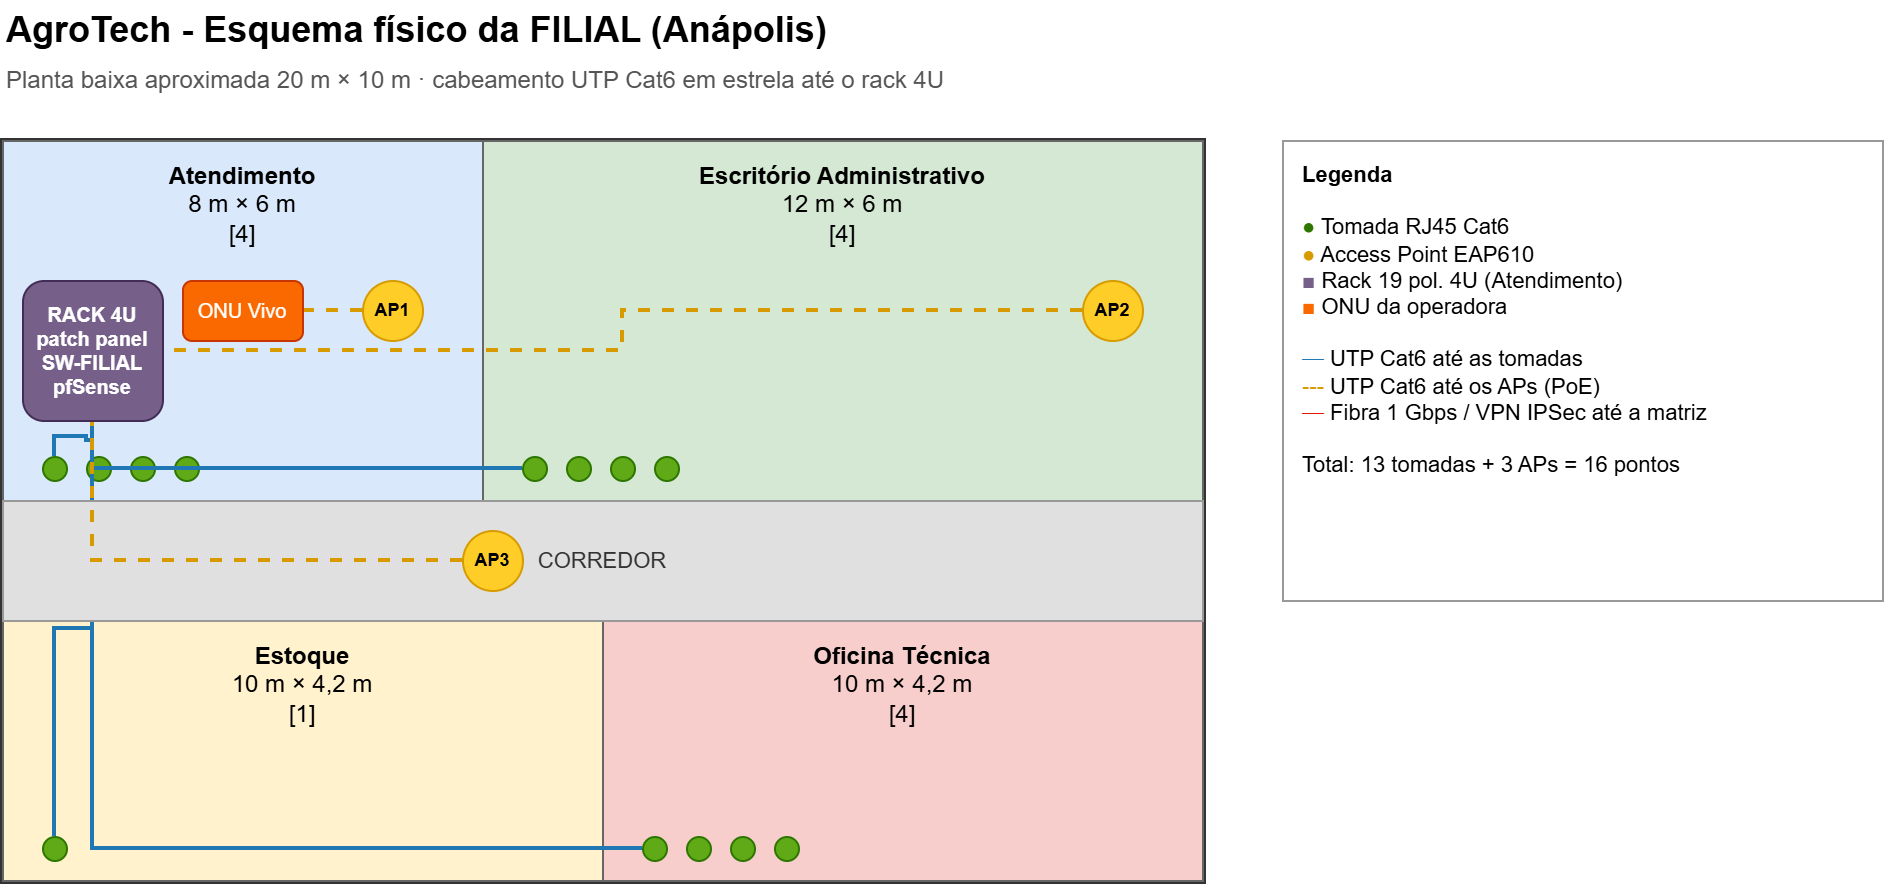

The diagram above was exported from draw.io. Its source (the exported page's mxGraphModel, read from the mxfile embedded in the PNG):
<mxGraphModel dx="647" dy="807" grid="1" gridSize="10" guides="1" tooltips="1" connect="1" arrows="1" fold="1" page="1" pageScale="1" pageWidth="1000" pageHeight="500" math="0" shadow="0">
  <root>
    <mxCell id="0" />
    <mxCell id="1" parent="0" />
    <mxCell id="c81" parent="1" style="text;html=1;fontSize=18;fontStyle=1;align=left;verticalAlign=middle;" value="AgroTech - Esquema físico da FILIAL (Anápolis)" vertex="1">
      <mxGeometry height="30" width="700" x="40" y="10" as="geometry" />
    </mxCell>
    <mxCell id="c82" parent="1" style="text;html=1;fontSize=12;align=left;verticalAlign=middle;fontColor=#555555;" value="Planta baixa aproximada 20 m × 10 m · cabeamento UTP Cat6 em estrela até o rack 4U" vertex="1">
      <mxGeometry height="20" width="900" x="40" y="40" as="geometry" />
    </mxCell>
    <mxCell id="c83" parent="1" style="rounded=0;whiteSpace=wrap;html=1;fillColor=none;strokeColor=#333333;strokeWidth=3;" value="" vertex="1">
      <mxGeometry height="370" width="600" x="40" y="80" as="geometry" />
    </mxCell>
    <mxCell id="c86" edge="1" parent="1" source="c85" style="edgeStyle=orthogonalEdgeStyle;rounded=0;html=1;endArrow=none;strokeColor=#e51400;strokeWidth=3;" target="c84" value="">
      <mxGeometry relative="1" as="geometry" />
    </mxCell>
    <mxCell id="c87" parent="1" style="rounded=0;whiteSpace=wrap;html=1;fillColor=#dae8fc;strokeColor=#666666;verticalAlign=top;align=center;fontSize=12;spacingTop=4;" value="&lt;b&gt;Atendimento&lt;/b&gt;&lt;br&gt;8 m × 6 m&lt;br&gt;[4]" vertex="1">
      <mxGeometry height="180" width="240" x="40" y="80" as="geometry" />
    </mxCell>
    <mxCell id="c88" parent="1" style="rounded=0;whiteSpace=wrap;html=1;fillColor=#d5e8d4;strokeColor=#666666;verticalAlign=top;align=center;fontSize=12;spacingTop=4;" value="&lt;b&gt;Escritório Administrativo&lt;/b&gt;&lt;br&gt;12 m × 6 m&lt;br&gt;[4]" vertex="1">
      <mxGeometry height="180" width="360" x="280" y="80" as="geometry" />
    </mxCell>
    <mxCell id="c89" parent="1" style="rounded=0;whiteSpace=wrap;html=1;fillColor=#fff2cc;strokeColor=#666666;verticalAlign=top;align=center;fontSize=12;spacingTop=4;" value="&lt;b&gt;Estoque&lt;/b&gt;&lt;br&gt;10 m × 4,2 m&lt;br&gt;[1]" vertex="1">
      <mxGeometry height="130" width="300" x="40" y="320" as="geometry" />
    </mxCell>
    <mxCell id="c90" parent="1" style="rounded=0;whiteSpace=wrap;html=1;fillColor=#f8cecc;strokeColor=#666666;verticalAlign=top;align=center;fontSize=12;spacingTop=4;" value="&lt;b&gt;Oficina Técnica&lt;/b&gt;&lt;br&gt;10 m × 4,2 m&lt;br&gt;[4]" vertex="1">
      <mxGeometry height="130" width="300" x="340" y="320" as="geometry" />
    </mxCell>
    <mxCell id="c91" parent="1" style="ellipse;whiteSpace=wrap;html=1;fillColor=#60a917;strokeColor=#2D7600;" value="" vertex="1">
      <mxGeometry height="12" width="12" x="60" y="238" as="geometry" />
    </mxCell>
    <mxCell id="c92" parent="1" style="ellipse;whiteSpace=wrap;html=1;fillColor=#60a917;strokeColor=#2D7600;" value="" vertex="1">
      <mxGeometry height="12" width="12" x="82" y="238" as="geometry" />
    </mxCell>
    <mxCell id="c93" parent="1" style="ellipse;whiteSpace=wrap;html=1;fillColor=#60a917;strokeColor=#2D7600;" value="" vertex="1">
      <mxGeometry height="12" width="12" x="104" y="238" as="geometry" />
    </mxCell>
    <mxCell id="c94" parent="1" style="ellipse;whiteSpace=wrap;html=1;fillColor=#60a917;strokeColor=#2D7600;" value="" vertex="1">
      <mxGeometry height="12" width="12" x="126" y="238" as="geometry" />
    </mxCell>
    <mxCell id="c95" edge="1" parent="1" source="c91" style="edgeStyle=orthogonalEdgeStyle;rounded=0;html=1;endArrow=none;strokeColor=#1f77b4;strokeWidth=2;" target="c84" value="">
      <mxGeometry relative="1" as="geometry" />
    </mxCell>
    <mxCell id="c96" parent="1" style="ellipse;whiteSpace=wrap;html=1;fillColor=#ffcd28;strokeColor=#d79b00;fontSize=9;fontStyle=1;" value="AP1" vertex="1">
      <mxGeometry height="30" width="30" x="220" y="150" as="geometry" />
    </mxCell>
    <mxCell id="c97" edge="1" parent="1" source="c96" style="edgeStyle=orthogonalEdgeStyle;rounded=0;html=1;endArrow=none;strokeColor=#d79b00;strokeWidth=2;dashed=1;" target="c84" value="">
      <mxGeometry relative="1" as="geometry" />
    </mxCell>
    <mxCell id="c98" parent="1" style="ellipse;whiteSpace=wrap;html=1;fillColor=#60a917;strokeColor=#2D7600;" value="" vertex="1">
      <mxGeometry height="12" width="12" x="300" y="238" as="geometry" />
    </mxCell>
    <mxCell id="c99" parent="1" style="ellipse;whiteSpace=wrap;html=1;fillColor=#60a917;strokeColor=#2D7600;" value="" vertex="1">
      <mxGeometry height="12" width="12" x="322" y="238" as="geometry" />
    </mxCell>
    <mxCell id="c100" parent="1" style="ellipse;whiteSpace=wrap;html=1;fillColor=#60a917;strokeColor=#2D7600;" value="" vertex="1">
      <mxGeometry height="12" width="12" x="344" y="238" as="geometry" />
    </mxCell>
    <mxCell id="c101" parent="1" style="ellipse;whiteSpace=wrap;html=1;fillColor=#60a917;strokeColor=#2D7600;" value="" vertex="1">
      <mxGeometry height="12" width="12" x="366" y="238" as="geometry" />
    </mxCell>
    <mxCell id="c102" edge="1" parent="1" source="c98" style="edgeStyle=orthogonalEdgeStyle;rounded=0;html=1;endArrow=none;strokeColor=#1f77b4;strokeWidth=2;" target="c84" value="">
      <mxGeometry relative="1" as="geometry" />
    </mxCell>
    <mxCell id="c103" parent="1" style="ellipse;whiteSpace=wrap;html=1;fillColor=#ffcd28;strokeColor=#d79b00;fontSize=9;fontStyle=1;" value="AP2" vertex="1">
      <mxGeometry height="30" width="30" x="580" y="150" as="geometry" />
    </mxCell>
    <mxCell id="c104" edge="1" parent="1" source="c103" style="edgeStyle=orthogonalEdgeStyle;rounded=0;html=1;endArrow=none;strokeColor=#d79b00;strokeWidth=2;dashed=1;" target="c84" value="">
      <mxGeometry relative="1" as="geometry" />
    </mxCell>
    <mxCell id="c105" parent="1" style="ellipse;whiteSpace=wrap;html=1;fillColor=#60a917;strokeColor=#2D7600;" value="" vertex="1">
      <mxGeometry height="12" width="12" x="60" y="428" as="geometry" />
    </mxCell>
    <mxCell id="c106" edge="1" parent="1" source="c105" style="edgeStyle=orthogonalEdgeStyle;rounded=0;html=1;endArrow=none;strokeColor=#1f77b4;strokeWidth=2;" target="c84" value="">
      <mxGeometry relative="1" as="geometry" />
    </mxCell>
    <mxCell id="c107" parent="1" style="ellipse;whiteSpace=wrap;html=1;fillColor=#60a917;strokeColor=#2D7600;" value="" vertex="1">
      <mxGeometry height="12" width="12" x="360" y="428" as="geometry" />
    </mxCell>
    <mxCell id="c108" parent="1" style="ellipse;whiteSpace=wrap;html=1;fillColor=#60a917;strokeColor=#2D7600;" value="" vertex="1">
      <mxGeometry height="12" width="12" x="382" y="428" as="geometry" />
    </mxCell>
    <mxCell id="c109" parent="1" style="ellipse;whiteSpace=wrap;html=1;fillColor=#60a917;strokeColor=#2D7600;" value="" vertex="1">
      <mxGeometry height="12" width="12" x="404" y="428" as="geometry" />
    </mxCell>
    <mxCell id="c110" parent="1" style="ellipse;whiteSpace=wrap;html=1;fillColor=#60a917;strokeColor=#2D7600;" value="" vertex="1">
      <mxGeometry height="12" width="12" x="426" y="428" as="geometry" />
    </mxCell>
    <mxCell id="c111" edge="1" parent="1" source="c107" style="edgeStyle=orthogonalEdgeStyle;rounded=0;html=1;endArrow=none;strokeColor=#1f77b4;strokeWidth=2;" target="c84" value="">
      <mxGeometry relative="1" as="geometry" />
    </mxCell>
    <mxCell id="c112" parent="1" style="rounded=0;whiteSpace=wrap;html=1;fillColor=#e0e0e0;strokeColor=#999999;fontSize=11;fontColor=#333333;" value="CORREDOR" vertex="1">
      <mxGeometry height="60" width="600" x="40" y="260" as="geometry" />
    </mxCell>
    <mxCell id="c113" parent="1" style="ellipse;whiteSpace=wrap;html=1;fillColor=#ffcd28;strokeColor=#d79b00;fontSize=9;fontStyle=1;" value="AP3" vertex="1">
      <mxGeometry height="30" width="30" x="270" y="275" as="geometry" />
    </mxCell>
    <mxCell id="c114" edge="1" parent="1" source="c113" style="edgeStyle=orthogonalEdgeStyle;rounded=0;html=1;endArrow=none;strokeColor=#d79b00;strokeWidth=2;dashed=1;" target="c84" value="">
      <mxGeometry relative="1" as="geometry" />
    </mxCell>
    <mxCell id="c84" parent="1" style="rounded=1;whiteSpace=wrap;html=1;fillColor=#76608a;strokeColor=#432D57;fontColor=#ffffff;fontSize=10;fontStyle=1;" value="RACK 4U&lt;br&gt;patch panel&lt;br&gt;SW-FILIAL&lt;br&gt;pfSense" vertex="1">
      <mxGeometry height="70" width="70" x="50" y="150" as="geometry" />
    </mxCell>
    <mxCell id="c85" parent="1" style="rounded=1;whiteSpace=wrap;html=1;fillColor=#fa6800;strokeColor=#C73500;fontColor=#ffffff;fontSize=10;" value="ONU Vivo" vertex="1">
      <mxGeometry height="30" width="60" x="130" y="150" as="geometry" />
    </mxCell>
    <mxCell id="c115" parent="1" style="rounded=0;whiteSpace=wrap;html=1;fillColor=#ffffff;strokeColor=#999999;align=left;verticalAlign=top;spacingLeft=8;spacingTop=4;fontSize=11;" value="&lt;b&gt;Legenda&lt;/b&gt;&lt;br&gt;&lt;br&gt;&lt;font color='#2D7600'&gt;●&lt;/font&gt; Tomada RJ45 Cat6&lt;br&gt;&lt;font color='#d79b00'&gt;●&lt;/font&gt; Access Point EAP610&lt;br&gt;&lt;font color='#76608a'&gt;■&lt;/font&gt; Rack 19 pol. 4U (Atendimento)&lt;br&gt;&lt;font color='#fa6800'&gt;■&lt;/font&gt; ONU da operadora&lt;br&gt;&lt;br&gt;&lt;font color='#1f77b4'&gt;━&lt;/font&gt; UTP Cat6 até as tomadas&lt;br&gt;&lt;font color='#d79b00'&gt;┅&lt;/font&gt; UTP Cat6 até os APs (PoE)&lt;br&gt;&lt;font color='#e51400'&gt;━&lt;/font&gt; Fibra 1 Gbps / VPN IPSec até a matriz&lt;br&gt;&lt;br&gt;Total: 13 tomadas + 3 APs = 16 pontos" vertex="1">
      <mxGeometry height="230" width="300" x="680" y="80" as="geometry" />
    </mxCell>
  </root>
</mxGraphModel>